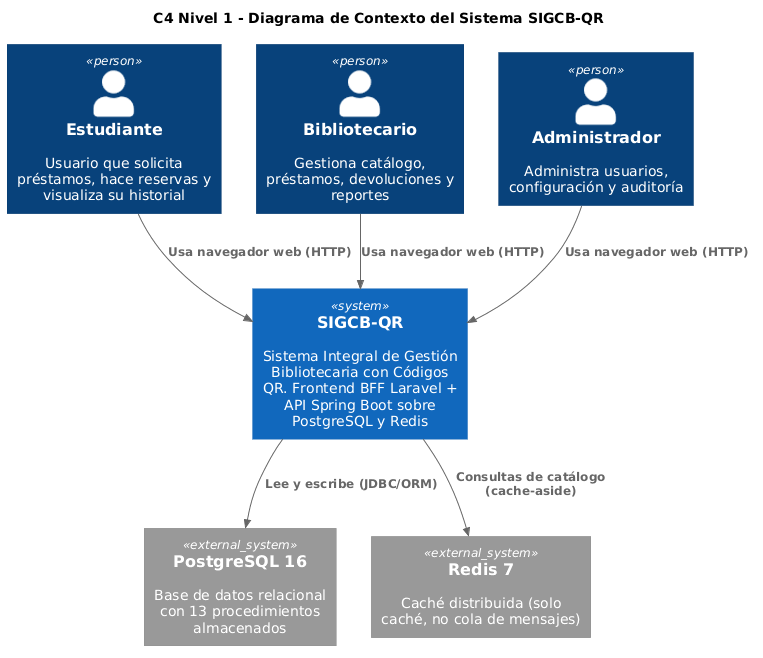

The diagram above was rendered by PlantUML. Its source (embedded in the PNG):
@startuml
!include https://raw.githubusercontent.com/plantuml-stdlib/C4-PlantUML/master/C4_Context.puml

title C4 Nivel 1 - Diagrama de Contexto del Sistema SIGCB-QR

Person(estudiante, "Estudiante", "Usuario que solicita préstamos, hace reservas y visualiza su historial")
Person(bibliotecario, "Bibliotecario", "Gestiona catálogo, préstamos, devoluciones y reportes")
Person(admin, "Administrador", "Administra usuarios, configuración y auditoría")

System(sigcbqr, "SIGCB-QR", "Sistema Integral de Gestión Bibliotecaria con Códigos QR. Frontend BFF Laravel + API Spring Boot sobre PostgreSQL y Redis")

System_Ext(base_datos, "PostgreSQL 16", "Base de datos relacional con 13 procedimientos almacenados")
System_Ext(cache, "Redis 7", "Caché distribuida (solo caché, no cola de mensajes)")

Rel(estudiante, sigcbqr, "Usa navegador web (HTTP)")
Rel(bibliotecario, sigcbqr, "Usa navegador web (HTTP)")
Rel(admin, sigcbqr, "Usa navegador web (HTTP)")

Rel(sigcbqr, base_datos, "Lee y escribe (JDBC/ORM)")
Rel(sigcbqr, cache, "Consultas de catálogo (cache-aside)")

@enduml